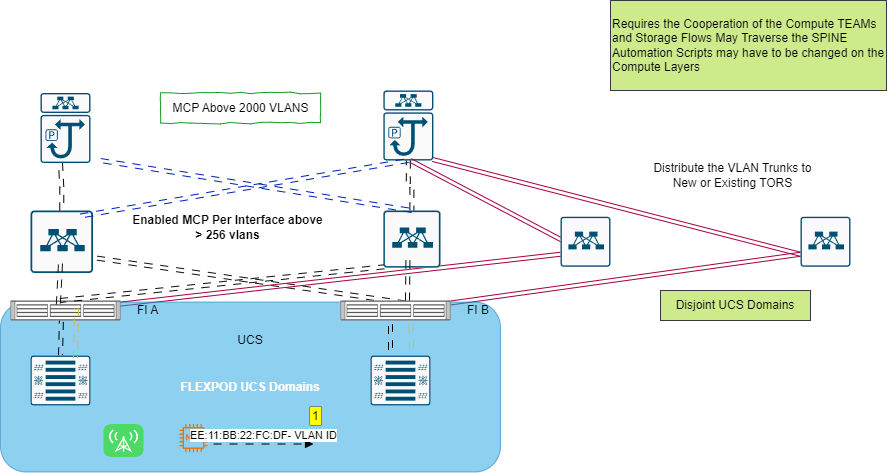

The diagram above was exported from draw.io. Its source (the exported page's mxGraphModel, read from the mxfile embedded in the PNG):
<mxGraphModel dx="2002" dy="707" grid="0" gridSize="10" guides="1" tooltips="1" connect="1" arrows="1" fold="1" page="1" pageScale="1" pageWidth="1169" pageHeight="827" math="0" shadow="0">
  <root>
    <mxCell id="0" />
    <mxCell id="1" parent="0" />
    <mxCell id="knJ0JPnLcgAdgT4WTNsi-11" style="rounded=1;orthogonalLoop=1;jettySize=auto;html=1;entryX=0.595;entryY=0.127;entryDx=0;entryDy=0;entryPerimeter=0;shape=link;flowAnimation=1;fillColor=#f5f5f5;strokeColor=#0d0d0d;fixDash=1;gradientColor=#b3b3b3;" edge="1" parent="1" target="wiT7YHw4jZIJgX_JXtxn-16">
      <mxGeometry relative="1" as="geometry">
        <mxPoint x="130.58000000000004" y="287" as="sourcePoint" />
        <mxPoint x="130.5" y="359" as="targetPoint" />
      </mxGeometry>
    </mxCell>
    <mxCell id="knJ0JPnLcgAdgT4WTNsi-1" style="rounded=1;orthogonalLoop=1;jettySize=auto;html=1;entryX=0;entryY=0.75;entryDx=0;entryDy=0;entryPerimeter=0;shape=link;exitX=0.911;exitY=0.236;exitDx=0;exitDy=0;exitPerimeter=0;flowAnimation=0;fillColor=#d80073;strokeColor=#A50040;fixDash=1;" edge="1" parent="1" source="wiT7YHw4jZIJgX_JXtxn-7" target="knJ0JPnLcgAdgT4WTNsi-3">
      <mxGeometry relative="1" as="geometry">
        <mxPoint x="736" y="424" as="sourcePoint" />
        <mxPoint x="623.4099999999999" y="337.28" as="targetPoint" />
      </mxGeometry>
    </mxCell>
    <mxCell id="knJ0JPnLcgAdgT4WTNsi-2" style="rounded=1;orthogonalLoop=1;jettySize=auto;html=1;shape=link;exitX=0.807;exitY=0.273;exitDx=0;exitDy=0;exitPerimeter=0;flowAnimation=0;fillColor=#d80073;strokeColor=#A50040;fixDash=1;entryX=0;entryY=0.75;entryDx=0;entryDy=0;entryPerimeter=0;" edge="1" parent="1" source="wiT7YHw4jZIJgX_JXtxn-16" target="knJ0JPnLcgAdgT4WTNsi-4">
      <mxGeometry relative="1" as="geometry">
        <mxPoint x="626" y="359" as="sourcePoint" />
        <mxPoint x="876" y="264" as="targetPoint" />
      </mxGeometry>
    </mxCell>
    <mxCell id="wiT7YHw4jZIJgX_JXtxn-3" value="&lt;blockquote style=&quot;text-align: justify;&quot;&gt;&lt;span style=&quot;background-color: initial;&quot;&gt;&lt;b&gt;FLEXPOD UCS Domains&lt;/b&gt;&lt;/span&gt;&lt;/blockquote&gt;" style="whiteSpace=wrap;html=1;rounded=1;fillColor=#1ba1e2;fontColor=#ffffff;strokeColor=#006EAF;opacity=50;" vertex="1" parent="1">
      <mxGeometry x="66" y="335.5" width="500" height="170" as="geometry" />
    </mxCell>
    <mxCell id="wiT7YHw4jZIJgX_JXtxn-4" style="edgeStyle=none;rounded=1;orthogonalLoop=1;jettySize=auto;html=1;exitX=0.5;exitY=0;exitDx=0;exitDy=0;exitPerimeter=0;entryX=0.466;entryY=0.268;entryDx=0;entryDy=0;entryPerimeter=0;shape=link;flowAnimation=1;fixDash=1;" edge="1" parent="1" source="wiT7YHw4jZIJgX_JXtxn-5" target="wiT7YHw4jZIJgX_JXtxn-7">
      <mxGeometry relative="1" as="geometry" />
    </mxCell>
    <mxCell id="wiT7YHw4jZIJgX_JXtxn-5" value="" style="sketch=0;points=[[0.015,0.015,0],[0.985,0.015,0],[0.985,0.985,0],[0.015,0.985,0],[0.25,0,0],[0.5,0,0],[0.75,0,0],[1,0.25,0],[1,0.5,0],[1,0.75,0],[0.75,1,0],[0.5,1,0],[0.25,1,0],[0,0.75,0],[0,0.5,0],[0,0.25,0]];verticalLabelPosition=bottom;html=1;verticalAlign=top;aspect=fixed;align=center;pointerEvents=1;shape=mxgraph.cisco19.rect;prIcon=ucs_5108_blade_chassis;fillColor=#FAFAFA;strokeColor=#005073;rounded=1;" vertex="1" parent="1">
      <mxGeometry x="96" y="389" width="60" height="50" as="geometry" />
    </mxCell>
    <mxCell id="wiT7YHw4jZIJgX_JXtxn-6" value="" style="sketch=0;points=[[0.015,0.015,0],[0.985,0.015,0],[0.985,0.985,0],[0.015,0.985,0],[0.25,0,0],[0.5,0,0],[0.75,0,0],[1,0.25,0],[1,0.5,0],[1,0.75,0],[0.75,1,0],[0.5,1,0],[0.25,1,0],[0,0.75,0],[0,0.5,0],[0,0.25,0]];verticalLabelPosition=bottom;html=1;verticalAlign=top;aspect=fixed;align=center;pointerEvents=1;shape=mxgraph.cisco19.rect;prIcon=ucs_5108_blade_chassis;fillColor=#FAFAFA;strokeColor=#005073;rounded=1;snapToPoint=0;" vertex="1" parent="1">
      <mxGeometry x="436" y="389" width="60" height="50" as="geometry" />
    </mxCell>
    <mxCell id="wiT7YHw4jZIJgX_JXtxn-7" value="FI A" style="shape=mxgraph.rack.cisco.cisco_ucs_6248up_fabric_interconnect;html=1;labelPosition=right;align=left;spacingLeft=15;dashed=0;shadow=0;fillColor=#ffffff;rounded=1;" vertex="1" parent="1">
      <mxGeometry x="76" y="334" width="110" height="20" as="geometry" />
    </mxCell>
    <mxCell id="wiT7YHw4jZIJgX_JXtxn-8" style="rounded=1;orthogonalLoop=1;jettySize=auto;html=1;exitX=0.5;exitY=0;exitDx=0;exitDy=0;exitPerimeter=0;entryX=0.367;entryY=0.377;entryDx=0;entryDy=0;entryPerimeter=0;shape=link;flowAnimation=1;fixDash=1;fillColor=#fff2cc;strokeColor=#d6b656;" edge="1" parent="1">
      <mxGeometry relative="1" as="geometry">
        <mxPoint x="477" y="383" as="sourcePoint" />
        <mxPoint x="476.3699999999999" y="341.53999999999996" as="targetPoint" />
      </mxGeometry>
    </mxCell>
    <mxCell id="wiT7YHw4jZIJgX_JXtxn-9" value="" style="group;enumerate=1;comic=0;" connectable="0" vertex="1" parent="1">
      <mxGeometry x="199" y="455" width="180" height="33" as="geometry" />
    </mxCell>
    <mxCell id="wiT7YHw4jZIJgX_JXtxn-10" value="" style="group" connectable="0" vertex="1" parent="wiT7YHw4jZIJgX_JXtxn-9">
      <mxGeometry x="46" y="2.5" width="134" height="28" as="geometry" />
    </mxCell>
    <mxCell id="wiT7YHw4jZIJgX_JXtxn-11" value="" style="sketch=0;outlineConnect=0;fontColor=#232F3E;gradientColor=none;fillColor=#ED7100;strokeColor=none;dashed=0;verticalLabelPosition=bottom;verticalAlign=top;align=center;html=1;fontSize=12;fontStyle=0;aspect=fixed;pointerEvents=1;shape=mxgraph.aws4.mac_instance;rounded=1;" vertex="1" parent="wiT7YHw4jZIJgX_JXtxn-10">
      <mxGeometry width="28" height="28" as="geometry" />
    </mxCell>
    <mxCell id="wiT7YHw4jZIJgX_JXtxn-12" value="EE:11:BB:22:FC:DF- VLAN ID" style="html=1;verticalAlign=bottom;endArrow=block;curved=0;rounded=0;flowAnimation=1;fixDash=1;" edge="1" parent="wiT7YHw4jZIJgX_JXtxn-10">
      <mxGeometry width="80" relative="1" as="geometry">
        <mxPoint x="34" y="20" as="sourcePoint" />
        <mxPoint x="134" y="20" as="targetPoint" />
      </mxGeometry>
    </mxCell>
    <mxCell id="wiT7YHw4jZIJgX_JXtxn-13" value="" style="html=1;strokeWidth=1;shadow=0;dashed=0;shape=mxgraph.ios7.misc.broadcast;fillColor=#4CDA64;strokeColor=none;buttonText=;strokeColor2=#222222;fontColor=#222222;fontSize=8;verticalLabelPosition=bottom;verticalAlign=top;align=center;sketch=0;rounded=1;" vertex="1" parent="wiT7YHw4jZIJgX_JXtxn-9">
      <mxGeometry x="-30" y="2.5" width="40" height="33" as="geometry" />
    </mxCell>
    <mxCell id="wiT7YHw4jZIJgX_JXtxn-14" value="UCS" style="text;strokeColor=none;align=center;fillColor=none;html=1;verticalAlign=middle;whiteSpace=wrap;rounded=0;" vertex="1" parent="1">
      <mxGeometry x="286" y="359" width="60" height="30" as="geometry" />
    </mxCell>
    <mxCell id="wiT7YHw4jZIJgX_JXtxn-15" style="rounded=1;orthogonalLoop=1;jettySize=auto;html=1;exitX=0.5;exitY=0;exitDx=0;exitDy=0;exitPerimeter=0;entryX=0.367;entryY=0.377;entryDx=0;entryDy=0;entryPerimeter=0;shape=link;flowAnimation=1;fixDash=1;" edge="1" parent="1">
      <mxGeometry relative="1" as="geometry">
        <mxPoint x="456" y="383.5" as="sourcePoint" />
        <mxPoint x="456" y="341.5" as="targetPoint" />
      </mxGeometry>
    </mxCell>
    <mxCell id="wiT7YHw4jZIJgX_JXtxn-16" value="FI B" style="shape=mxgraph.rack.cisco.cisco_ucs_6248up_fabric_interconnect;html=1;labelPosition=right;align=left;spacingLeft=15;dashed=0;shadow=0;fillColor=#ffffff;rounded=1;" vertex="1" parent="1">
      <mxGeometry x="406" y="334" width="110" height="20" as="geometry" />
    </mxCell>
    <mxCell id="wiT7YHw4jZIJgX_JXtxn-17" style="edgeStyle=none;rounded=1;orthogonalLoop=1;jettySize=auto;html=1;exitX=0.5;exitY=0;exitDx=0;exitDy=0;exitPerimeter=0;entryX=0.466;entryY=0.268;entryDx=0;entryDy=0;entryPerimeter=0;shape=link;flowAnimation=1;fixDash=1;fillColor=#fff2cc;strokeColor=#d6b656;" edge="1" parent="1">
      <mxGeometry relative="1" as="geometry">
        <mxPoint x="141" y="391.64" as="sourcePoint" />
        <mxPoint x="142" y="341.64" as="targetPoint" />
      </mxGeometry>
    </mxCell>
    <mxCell id="AKEmixbTq8JV2mrHDpx8-1" value="" style="sketch=0;points=[[0.015,0.015,0],[0.985,0.015,0],[0.985,0.985,0],[0.015,0.985,0],[0.25,0,0],[0.5,0,0],[0.75,0,0],[1,0.25,0],[1,0.5,0],[1,0.75,0],[0.75,1,0],[0.5,1,0],[0.25,1,0],[0,0.75,0],[0,0.5,0],[0,0.25,0]];verticalLabelPosition=bottom;html=1;verticalAlign=top;aspect=fixed;align=center;pointerEvents=1;shape=mxgraph.cisco19.rect;prIcon=nexus_9500;fillColor=#FAFAFA;strokeColor=#005073;rounded=1;" vertex="1" parent="1">
      <mxGeometry x="448.83000000000004" y="124" width="50" height="70" as="geometry" />
    </mxCell>
    <mxCell id="AKEmixbTq8JV2mrHDpx8-2" value="" style="sketch=0;points=[[0.015,0.015,0],[0.985,0.015,0],[0.985,0.985,0],[0.015,0.985,0],[0.25,0,0],[0.5,0,0],[0.75,0,0],[1,0.25,0],[1,0.5,0],[1,0.75,0],[0.75,1,0],[0.5,1,0],[0.25,1,0],[0,0.75,0],[0,0.5,0],[0,0.25,0]];verticalLabelPosition=bottom;html=1;verticalAlign=top;aspect=fixed;align=center;pointerEvents=1;shape=mxgraph.cisco19.rect;prIcon=nexus_9300;fillColor=#FAFAFA;strokeColor=#005073;rounded=1;" vertex="1" parent="1">
      <mxGeometry x="96" y="244" width="62.5" height="62.5" as="geometry" />
    </mxCell>
    <mxCell id="AKEmixbTq8JV2mrHDpx8-3" style="edgeStyle=orthogonalEdgeStyle;rounded=1;orthogonalLoop=1;jettySize=auto;html=1;exitX=0.5;exitY=0;exitDx=0;exitDy=0;exitPerimeter=0;shape=link;flowAnimation=1;fixDash=1;" edge="1" parent="1" source="AKEmixbTq8JV2mrHDpx8-2">
      <mxGeometry relative="1" as="geometry">
        <mxPoint x="126" y="196.5" as="targetPoint" />
      </mxGeometry>
    </mxCell>
    <mxCell id="AKEmixbTq8JV2mrHDpx8-4" style="edgeStyle=orthogonalEdgeStyle;rounded=1;orthogonalLoop=1;jettySize=auto;html=1;exitX=0.5;exitY=0;exitDx=0;exitDy=0;exitPerimeter=0;entryX=0.5;entryY=1;entryDx=0;entryDy=0;entryPerimeter=0;shape=link;flowAnimation=1;fixDash=1;" edge="1" parent="1" source="AKEmixbTq8JV2mrHDpx8-6" target="AKEmixbTq8JV2mrHDpx8-1">
      <mxGeometry relative="1" as="geometry" />
    </mxCell>
    <mxCell id="AKEmixbTq8JV2mrHDpx8-5" value="" style="sketch=0;points=[[0.015,0.015,0],[0.985,0.015,0],[0.985,0.985,0],[0.015,0.985,0],[0.25,0,0],[0.5,0,0],[0.75,0,0],[1,0.25,0],[1,0.5,0],[1,0.75,0],[0.75,1,0],[0.5,1,0],[0.25,1,0],[0,0.75,0],[0,0.5,0],[0,0.25,0]];verticalLabelPosition=bottom;html=1;verticalAlign=top;aspect=fixed;align=center;pointerEvents=1;shape=mxgraph.cisco19.rect;prIcon=nexus_9500;fillColor=#FAFAFA;strokeColor=#005073;rounded=1;" vertex="1" parent="1">
      <mxGeometry x="106" y="126.5" width="50" height="70" as="geometry" />
    </mxCell>
    <mxCell id="AKEmixbTq8JV2mrHDpx8-6" value="" style="sketch=0;points=[[0.015,0.015,0],[0.985,0.015,0],[0.985,0.985,0],[0.015,0.985,0],[0.25,0,0],[0.5,0,0],[0.75,0,0],[1,0.25,0],[1,0.5,0],[1,0.75,0],[0.75,1,0],[0.5,1,0],[0.25,1,0],[0,0.75,0],[0,0.5,0],[0,0.25,0]];verticalLabelPosition=bottom;html=1;verticalAlign=top;aspect=fixed;align=center;pointerEvents=1;shape=mxgraph.cisco19.rect;prIcon=nexus_9300;fillColor=#FAFAFA;strokeColor=#005073;rounded=1;" vertex="1" parent="1">
      <mxGeometry x="448.83000000000004" y="244" width="57.17" height="57.17" as="geometry" />
    </mxCell>
    <mxCell id="AKEmixbTq8JV2mrHDpx8-7" style="rounded=1;orthogonalLoop=1;jettySize=auto;html=1;entryX=1;entryY=0.75;entryDx=0;entryDy=0;entryPerimeter=0;shape=link;exitX=0.5;exitY=0;exitDx=0;exitDy=0;exitPerimeter=0;flowAnimation=1;fillColor=#0050ef;strokeColor=#001DBC;fixDash=1;" edge="1" parent="1" source="AKEmixbTq8JV2mrHDpx8-6">
      <mxGeometry relative="1" as="geometry">
        <mxPoint x="395" y="257" as="sourcePoint" />
        <mxPoint x="166" y="194" as="targetPoint" />
      </mxGeometry>
    </mxCell>
    <mxCell id="AKEmixbTq8JV2mrHDpx8-8" style="rounded=1;orthogonalLoop=1;jettySize=auto;html=1;entryX=1;entryY=0.75;entryDx=0;entryDy=0;entryPerimeter=0;shape=link;exitX=0.5;exitY=1;exitDx=0;exitDy=0;exitPerimeter=0;flowAnimation=1;fillColor=#0050ef;strokeColor=#001DBC;fixDash=1;" edge="1" parent="1" source="AKEmixbTq8JV2mrHDpx8-1">
      <mxGeometry relative="1" as="geometry">
        <mxPoint x="375" y="312.5" as="sourcePoint" />
        <mxPoint x="146" y="249.5" as="targetPoint" />
      </mxGeometry>
    </mxCell>
    <mxCell id="AKEmixbTq8JV2mrHDpx8-9" value="Enabled MCP Per Interface above &amp;gt; 256 vlans" style="text;strokeColor=none;align=center;fillColor=none;html=1;verticalAlign=middle;whiteSpace=wrap;rounded=1;treeFolding=0;treeMoving=0;enumerate=0;fontStyle=1" vertex="1" parent="1">
      <mxGeometry x="196" y="236" width="195" height="50" as="geometry" />
    </mxCell>
    <mxCell id="AKEmixbTq8JV2mrHDpx8-10" value="MCP Above 2000 VLANS" style="text;html=1;align=center;verticalAlign=middle;resizable=0;points=[];autosize=1;strokeColor=#129b22;fillColor=none;comic=1;shadow=0;" vertex="1" parent="1">
      <mxGeometry x="226" y="126.5" width="160" height="30" as="geometry" />
    </mxCell>
    <mxCell id="knJ0JPnLcgAdgT4WTNsi-5" style="rounded=1;orthogonalLoop=1;jettySize=auto;html=1;entryX=0.985;entryY=0.985;entryDx=0;entryDy=0;entryPerimeter=0;shape=link;flowAnimation=0;fillColor=#d80073;strokeColor=#A50040;fixDash=1;exitX=0;exitY=0.75;exitDx=0;exitDy=0;exitPerimeter=0;" edge="1" parent="1" source="knJ0JPnLcgAdgT4WTNsi-4" target="AKEmixbTq8JV2mrHDpx8-1">
      <mxGeometry relative="1" as="geometry">
        <mxPoint x="876" y="264" as="sourcePoint" />
        <mxPoint x="1160" y="139" as="targetPoint" />
      </mxGeometry>
    </mxCell>
    <mxCell id="knJ0JPnLcgAdgT4WTNsi-7" style="rounded=1;orthogonalLoop=1;jettySize=auto;html=1;shape=link;flowAnimation=0;fillColor=#d80073;strokeColor=#A50040;fixDash=1;" edge="1" parent="1">
      <mxGeometry relative="1" as="geometry">
        <mxPoint x="630" y="275" as="sourcePoint" />
        <mxPoint x="476" y="194" as="targetPoint" />
      </mxGeometry>
    </mxCell>
    <mxCell id="knJ0JPnLcgAdgT4WTNsi-8" style="rounded=1;orthogonalLoop=1;jettySize=auto;html=1;entryX=0.985;entryY=0.985;entryDx=0;entryDy=0;entryPerimeter=0;shape=link;flowAnimation=1;fillColor=#d80073;strokeColor=#0d0d0d;fixDash=1;exitX=0.015;exitY=0.985;exitDx=0;exitDy=0;exitPerimeter=0;" edge="1" parent="1" source="AKEmixbTq8JV2mrHDpx8-6">
      <mxGeometry relative="1" as="geometry">
        <mxPoint x="125.58000000000004" y="262" as="sourcePoint" />
        <mxPoint x="125.5" y="334" as="targetPoint" />
      </mxGeometry>
    </mxCell>
    <mxCell id="knJ0JPnLcgAdgT4WTNsi-9" style="rounded=1;orthogonalLoop=1;jettySize=auto;html=1;entryX=0.435;entryY=0.2;entryDx=0;entryDy=0;entryPerimeter=0;shape=link;flowAnimation=1;fillColor=#d80073;strokeColor=#121212;fixDash=1;" edge="1" parent="1" target="wiT7YHw4jZIJgX_JXtxn-7">
      <mxGeometry relative="1" as="geometry">
        <mxPoint x="126" y="297" as="sourcePoint" />
        <mxPoint x="125.5" y="358" as="targetPoint" />
      </mxGeometry>
    </mxCell>
    <mxCell id="knJ0JPnLcgAdgT4WTNsi-10" style="rounded=1;orthogonalLoop=1;jettySize=auto;html=1;shape=link;flowAnimation=1;fillColor=#d80073;strokeColor=#000808;fixDash=1;" edge="1" parent="1">
      <mxGeometry relative="1" as="geometry">
        <mxPoint x="473.40999999999997" y="294" as="sourcePoint" />
        <mxPoint x="473" y="334" as="targetPoint" />
      </mxGeometry>
    </mxCell>
    <mxCell id="knJ0JPnLcgAdgT4WTNsi-12" value="Disjoint UCS Domains" style="text;strokeColor=#36393d;align=center;fillColor=#cdeb8b;html=1;verticalAlign=middle;whiteSpace=wrap;rounded=0;" vertex="1" parent="1">
      <mxGeometry x="726" y="324" width="150" height="30" as="geometry" />
    </mxCell>
    <mxCell id="knJ0JPnLcgAdgT4WTNsi-13" value="Distribute the VLAN Trunks to New or Existing TORS" style="text;strokeColor=none;align=center;fillColor=none;html=1;verticalAlign=middle;whiteSpace=wrap;rounded=0;" vertex="1" parent="1">
      <mxGeometry x="711" y="194" width="175" height="30" as="geometry" />
    </mxCell>
    <mxCell id="knJ0JPnLcgAdgT4WTNsi-14" value="Requires the Cooperation of the Compute TEAMs&lt;br&gt;and Storage Flows May Traverse the SPINE&lt;br&gt;Automation Scripts may have to be changed on the Compute Layers&amp;nbsp;" style="text;strokeColor=#36393d;align=left;fillColor=#cdeb8b;html=1;verticalAlign=middle;whiteSpace=wrap;rounded=0;" vertex="1" parent="1">
      <mxGeometry x="676" y="34" width="276" height="90" as="geometry" />
    </mxCell>
    <mxCell id="knJ0JPnLcgAdgT4WTNsi-3" value="" style="sketch=0;points=[[0.015,0.015,0],[0.985,0.015,0],[0.985,0.985,0],[0.015,0.985,0],[0.25,0,0],[0.5,0,0],[0.75,0,0],[1,0.25,0],[1,0.5,0],[1,0.75,0],[0.75,1,0],[0.5,1,0],[0.25,1,0],[0,0.75,0],[0,0.5,0],[0,0.25,0]];verticalLabelPosition=bottom;html=1;verticalAlign=top;aspect=fixed;align=center;pointerEvents=1;shape=mxgraph.cisco19.rect;prIcon=nexus_9300;fillColor=#FAFAFA;strokeColor=#005073;rounded=1;" vertex="1" parent="1">
      <mxGeometry x="626" y="250.25" width="50" height="50" as="geometry" />
    </mxCell>
    <mxCell id="knJ0JPnLcgAdgT4WTNsi-4" value="" style="sketch=0;points=[[0.015,0.015,0],[0.985,0.015,0],[0.985,0.985,0],[0.015,0.985,0],[0.25,0,0],[0.5,0,0],[0.75,0,0],[1,0.25,0],[1,0.5,0],[1,0.75,0],[0.75,1,0],[0.5,1,0],[0.25,1,0],[0,0.75,0],[0,0.5,0],[0,0.25,0]];verticalLabelPosition=bottom;html=1;verticalAlign=top;aspect=fixed;align=center;pointerEvents=1;shape=mxgraph.cisco19.rect;prIcon=nexus_9300;fillColor=#FAFAFA;strokeColor=#005073;rounded=1;" vertex="1" parent="1">
      <mxGeometry x="866" y="250.25" width="50" height="50" as="geometry" />
    </mxCell>
  </root>
</mxGraphModel>